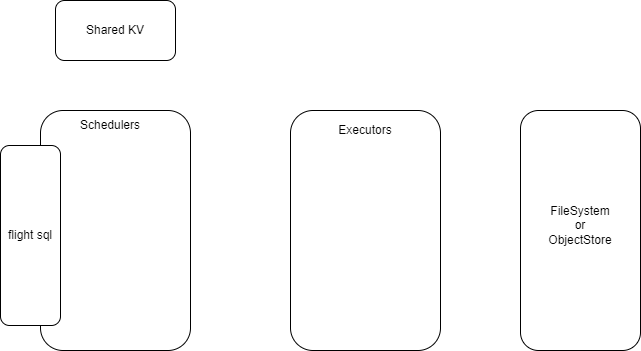

The diagram above was exported from draw.io. Its source (the exported page's mxGraphModel, read from the mxfile embedded in the PNG):
<mxGraphModel dx="1098" dy="988" grid="1" gridSize="10" guides="1" tooltips="1" connect="1" arrows="1" fold="1" page="1" pageScale="1" pageWidth="827" pageHeight="1169" math="0" shadow="0">
  <root>
    <mxCell id="0" />
    <mxCell id="1" parent="0" />
    <mxCell id="adY0Wv2Rg5A9FPhc2j1m-1" value="" style="rounded=1;whiteSpace=wrap;html=1;" vertex="1" parent="1">
      <mxGeometry x="180" y="370" width="150" height="240" as="geometry" />
    </mxCell>
    <mxCell id="adY0Wv2Rg5A9FPhc2j1m-2" value="Schedulers" style="text;html=1;align=center;verticalAlign=middle;whiteSpace=wrap;rounded=0;" vertex="1" parent="1">
      <mxGeometry x="220" y="370" width="60" height="30" as="geometry" />
    </mxCell>
    <mxCell id="adY0Wv2Rg5A9FPhc2j1m-3" value="flight sql" style="rounded=1;whiteSpace=wrap;html=1;" vertex="1" parent="1">
      <mxGeometry x="140" y="405" width="60" height="180" as="geometry" />
    </mxCell>
    <mxCell id="adY0Wv2Rg5A9FPhc2j1m-5" value="" style="rounded=1;whiteSpace=wrap;html=1;" vertex="1" parent="1">
      <mxGeometry x="430" y="370" width="150" height="240" as="geometry" />
    </mxCell>
    <mxCell id="adY0Wv2Rg5A9FPhc2j1m-6" value="Executors" style="text;html=1;align=center;verticalAlign=middle;whiteSpace=wrap;rounded=0;" vertex="1" parent="1">
      <mxGeometry x="475" y="375" width="60" height="30" as="geometry" />
    </mxCell>
    <mxCell id="adY0Wv2Rg5A9FPhc2j1m-8" value="Shared KV" style="rounded=1;whiteSpace=wrap;html=1;" vertex="1" parent="1">
      <mxGeometry x="195" y="260" width="120" height="60" as="geometry" />
    </mxCell>
    <mxCell id="adY0Wv2Rg5A9FPhc2j1m-9" value="" style="rounded=1;whiteSpace=wrap;html=1;" vertex="1" parent="1">
      <mxGeometry x="660" y="370" width="120" height="240" as="geometry" />
    </mxCell>
    <mxCell id="adY0Wv2Rg5A9FPhc2j1m-10" value="FileSystem or ObjectStore" style="text;html=1;align=center;verticalAlign=middle;whiteSpace=wrap;rounded=0;" vertex="1" parent="1">
      <mxGeometry x="690" y="470" width="60" height="30" as="geometry" />
    </mxCell>
  </root>
</mxGraphModel>